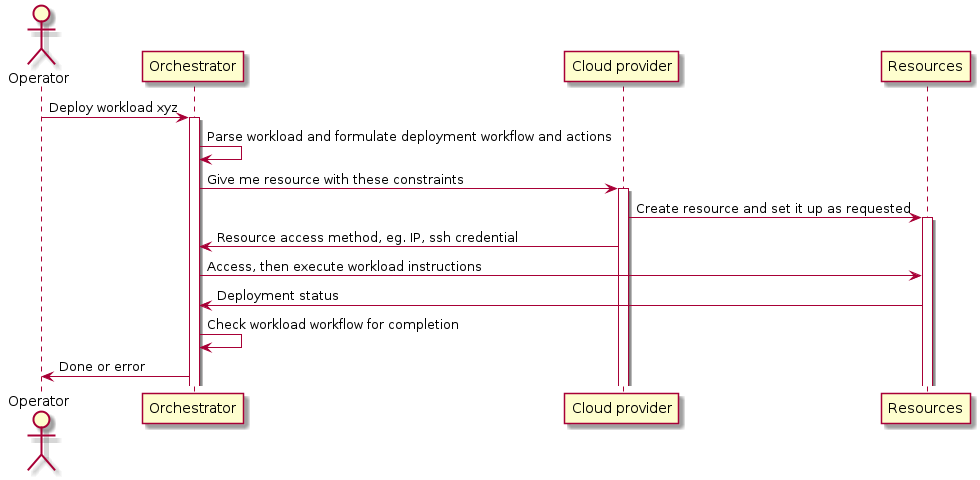

The diagram above was rendered by PlantUML. Its source (embedded in the PNG):
@startuml

actor Operator as operator
participant "Orchestrator" as orch
participant "Cloud provider" as cloud
participant "Resources" as resource

operator -> orch: Deploy workload xyz
activate orch

orch -> orch: Parse workload and formulate deployment workflow and actions
orch -> cloud: Give me resource with these constraints
activate cloud
cloud -> resource: Create resource and set it up as requested
activate resource

cloud -> orch: Resource access method, eg. IP, ssh credential
orch -> resource: Access, then execute workload instructions
resource -> orch: Deployment status
orch -> orch: Check workload workflow for completion
orch -> operator: Done or error

@enduml